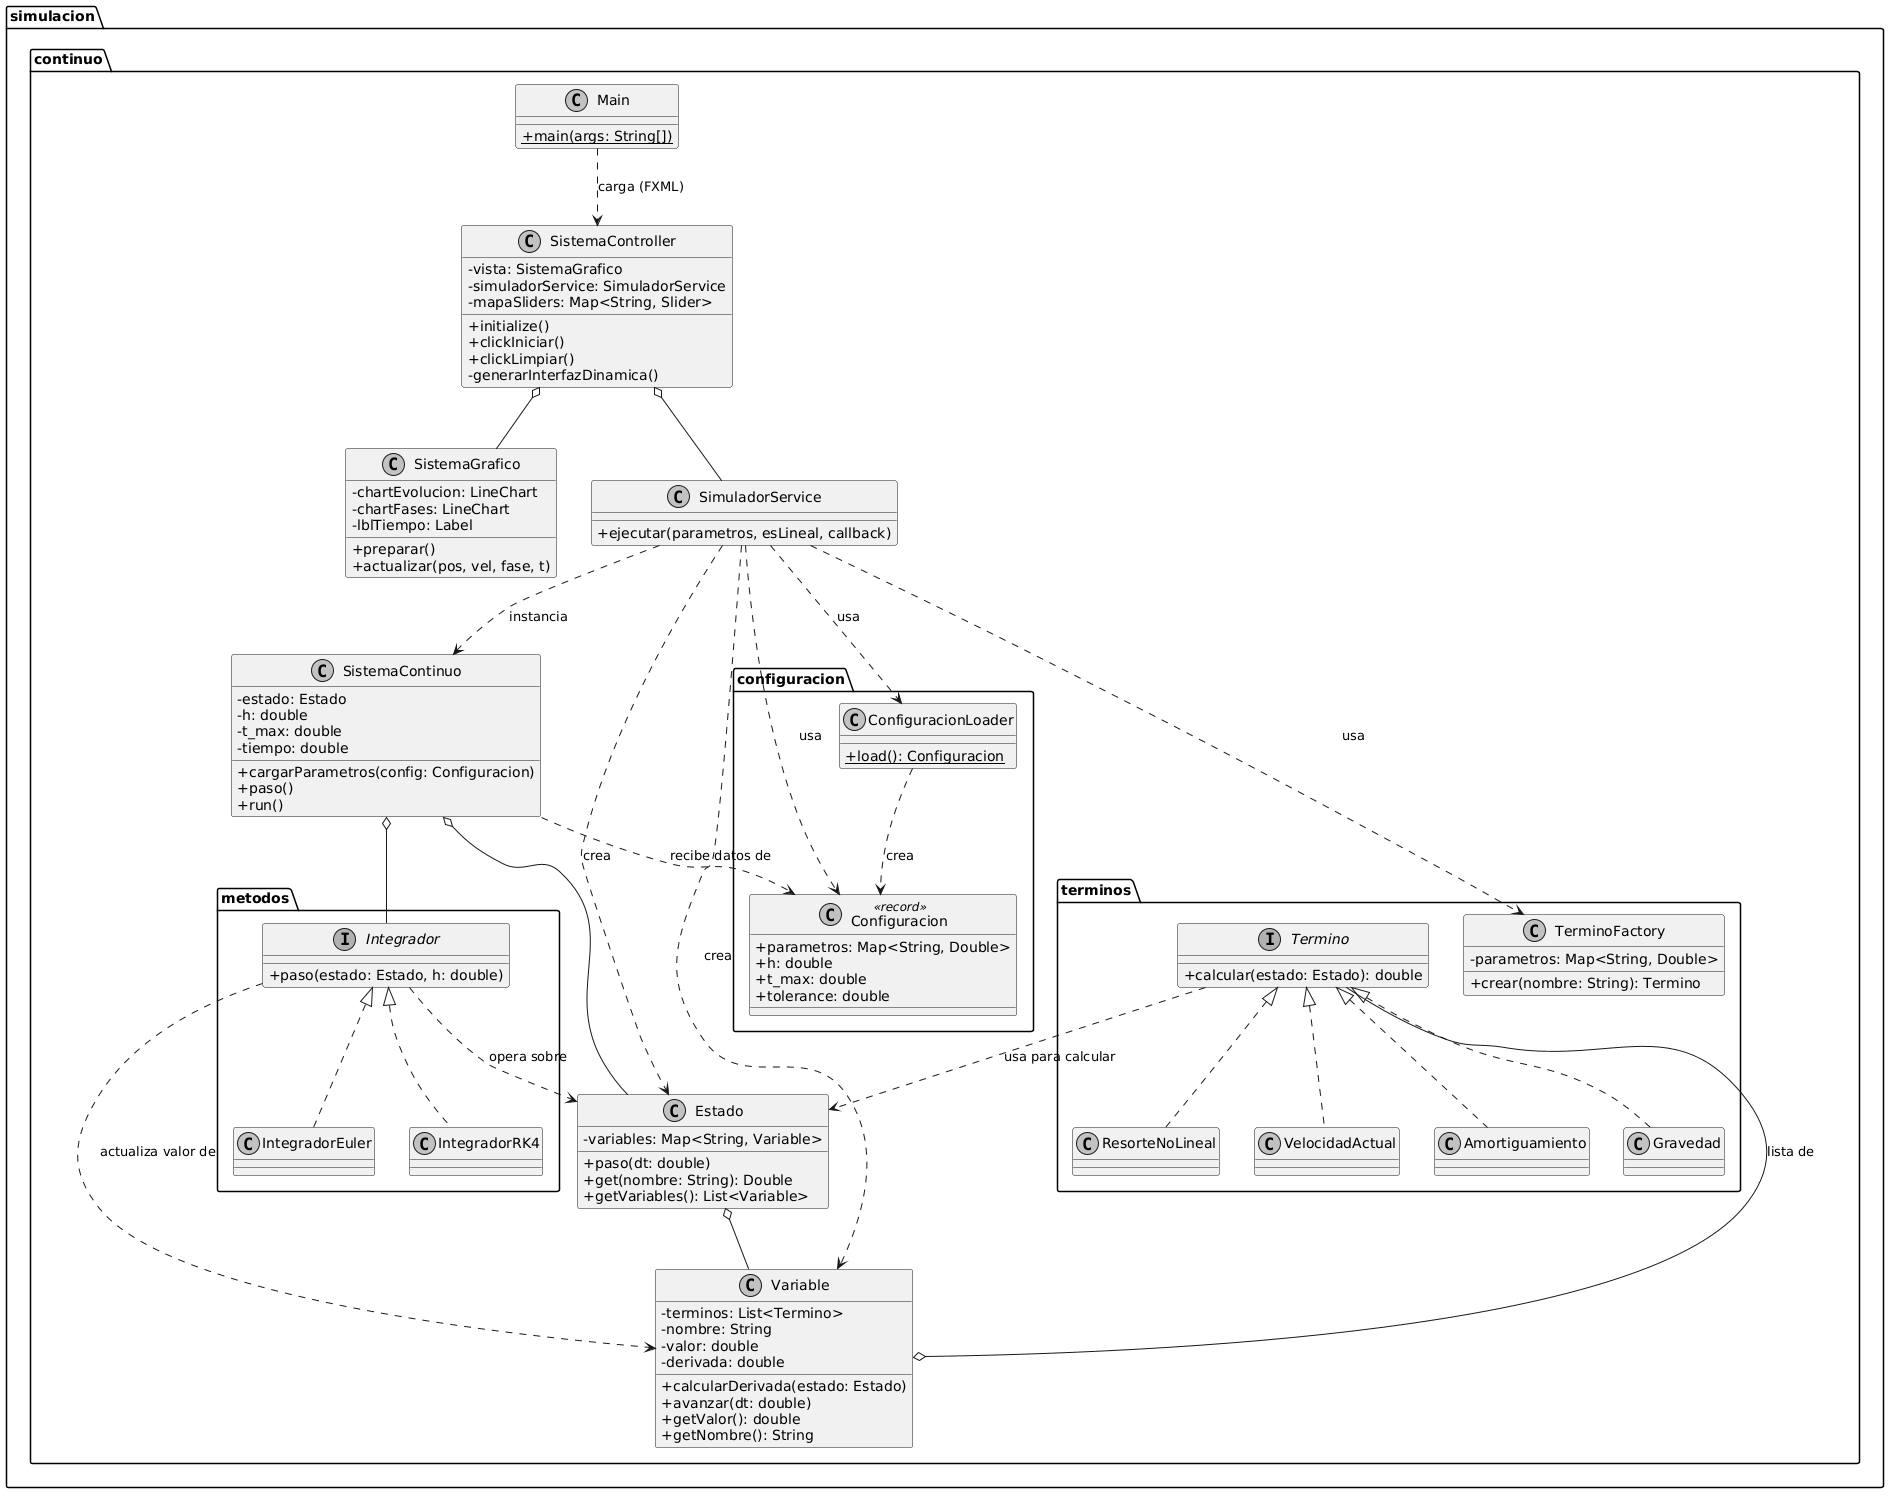

The diagram above was rendered by PlantUML. Its source (embedded in the PNG):
@startuml
skinparam classAttributeIconSize 0
skinparam monochrome true
skinparam shadowing false

package "simulacion.continuo" {
    class Main {
        + {static} main(args: String[])
    }

    class SistemaController {
        - vista: SistemaGrafico
        - simuladorService: SimuladorService
        - mapaSliders: Map<String, Slider>
        + initialize()
        + clickIniciar()
        + clickLimpiar()
        - generarInterfazDinamica()
    }

    class SistemaGrafico {
        - chartEvolucion: LineChart
        - chartFases: LineChart
        - lblTiempo: Label
        + preparar()
        + actualizar(pos, vel, fase, t)
    }

    class SimuladorService {
        + ejecutar(parametros, esLineal, callback)
    }

    class SistemaContinuo {
        - estado: Estado
        - h: double
        - t_max: double
        - tiempo: double
        + cargarParametros(config: Configuracion)
        + paso()
        + run()
    }

    class Estado {
        - variables: Map<String, Variable>
        + paso(dt: double)
        + get(nombre: String): Double
        + getVariables(): List<Variable>
    }

    class Variable {
        - terminos: List<Termino>
        - nombre: String
        - valor: double
        - derivada: double
        + calcularDerivada(estado: Estado)
        + avanzar(dt: double)
        + getValor(): double
        + getNombre(): String
    }

    package "configuracion" {
        class Configuracion <<record>> {
            + parametros: Map<String, Double>
            + h: double
            + t_max: double
            + tolerance: double
        }

        class ConfiguracionLoader {
            + {static} load(): Configuracion
        }
    }

    package "terminos" {
        interface Termino {
            + calcular(estado: Estado): double
        }

        class TerminoFactory {
            - parametros: Map<String, Double>
            + crear(nombre: String): Termino
        }

        class Amortiguamiento implements Termino
        class Gravedad implements Termino
        class ResorteNoLineal implements Termino
        class VelocidadActual implements Termino
    }

    package "metodos" {
        interface Integrador {
            + paso(estado: Estado, h: double)
        }

        class IntegradorEuler implements Integrador
        class IntegradorRK4 implements Integrador
    }
}

' Relaciones
Main ..> SistemaController : carga (FXML)
SistemaController o-- SistemaGrafico
SistemaController o-- SimuladorService

SimuladorService ..> SistemaContinuo : instancia
SimuladorService ..> TerminoFactory : usa
SimuladorService ..> Variable : crea
SimuladorService ..> Estado : crea
SimuladorService ..> ConfiguracionLoader : usa
SimuladorService ..> Configuracion : usa

SistemaContinuo o-- Estado
SistemaContinuo o-- Integrador
Estado o-- Variable

Variable o-- Termino : lista de

Termino ..> Estado : usa para calcular
Integrador ..> Estado : opera sobre
Integrador ..> Variable : actualiza valor de

ConfiguracionLoader ..> Configuracion : crea
SistemaContinuo ..> Configuracion : recibe datos de
@enduml